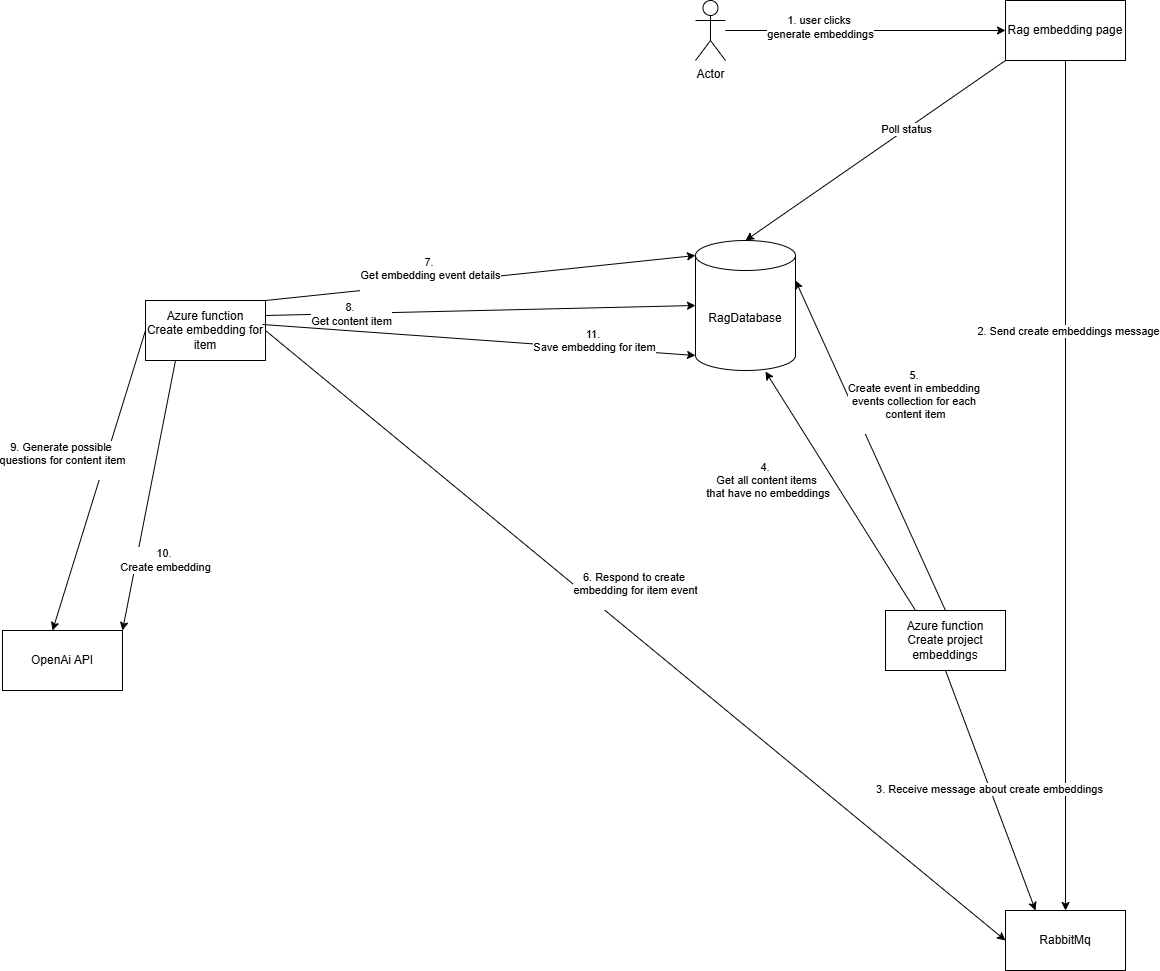

The diagram above was exported from draw.io. Its source (the exported page's mxGraphModel, read from the mxfile embedded in the PNG):
<mxGraphModel dx="2667" dy="1269" grid="1" gridSize="10" guides="1" tooltips="1" connect="1" arrows="1" fold="1" page="1" pageScale="1" pageWidth="827" pageHeight="1169" math="0" shadow="0">
  <root>
    <mxCell id="0" />
    <mxCell id="1" parent="0" />
    <mxCell id="Wi5VQ90-tEAxTMl6GfkZ-1" value="Rag embedding page" style="rounded=0;whiteSpace=wrap;html=1;" vertex="1" parent="1">
      <mxGeometry x="530" y="160" width="120" height="60" as="geometry" />
    </mxCell>
    <mxCell id="Wi5VQ90-tEAxTMl6GfkZ-2" value="Actor" style="shape=umlActor;verticalLabelPosition=bottom;verticalAlign=top;html=1;outlineConnect=0;" vertex="1" parent="1">
      <mxGeometry x="220" y="160" width="30" height="60" as="geometry" />
    </mxCell>
    <mxCell id="Wi5VQ90-tEAxTMl6GfkZ-3" value="" style="endArrow=classic;html=1;rounded=0;entryX=0;entryY=0.5;entryDx=0;entryDy=0;" edge="1" parent="1" source="Wi5VQ90-tEAxTMl6GfkZ-2" target="Wi5VQ90-tEAxTMl6GfkZ-1">
      <mxGeometry width="50" height="50" relative="1" as="geometry">
        <mxPoint x="650" y="400" as="sourcePoint" />
        <mxPoint x="700" y="350" as="targetPoint" />
      </mxGeometry>
    </mxCell>
    <mxCell id="Wi5VQ90-tEAxTMl6GfkZ-6" value="1. user clicks&amp;nbsp;&lt;div&gt;generate embeddings&lt;/div&gt;" style="edgeLabel;html=1;align=center;verticalAlign=middle;resizable=0;points=[];" vertex="1" connectable="0" parent="Wi5VQ90-tEAxTMl6GfkZ-3">
      <mxGeometry x="-0.3273" y="4" relative="1" as="geometry">
        <mxPoint as="offset" />
      </mxGeometry>
    </mxCell>
    <mxCell id="Wi5VQ90-tEAxTMl6GfkZ-7" value="" style="endArrow=classic;html=1;rounded=0;exitX=0.5;exitY=1;exitDx=0;exitDy=0;" edge="1" parent="1" source="Wi5VQ90-tEAxTMl6GfkZ-1" target="Wi5VQ90-tEAxTMl6GfkZ-8">
      <mxGeometry width="50" height="50" relative="1" as="geometry">
        <mxPoint x="580" y="950" as="sourcePoint" />
        <mxPoint x="630" y="900" as="targetPoint" />
      </mxGeometry>
    </mxCell>
    <mxCell id="Wi5VQ90-tEAxTMl6GfkZ-9" value="2. Send create embeddings message" style="edgeLabel;html=1;align=center;verticalAlign=middle;resizable=0;points=[];" vertex="1" connectable="0" parent="Wi5VQ90-tEAxTMl6GfkZ-7">
      <mxGeometry x="-0.1765" y="2" relative="1" as="geometry">
        <mxPoint y="-80" as="offset" />
      </mxGeometry>
    </mxCell>
    <mxCell id="Wi5VQ90-tEAxTMl6GfkZ-8" value="RabbitMq" style="rounded=0;whiteSpace=wrap;html=1;" vertex="1" parent="1">
      <mxGeometry x="530" y="1070" width="120" height="60" as="geometry" />
    </mxCell>
    <mxCell id="Wi5VQ90-tEAxTMl6GfkZ-10" value="RagDatabase" style="shape=cylinder3;whiteSpace=wrap;html=1;boundedLbl=1;backgroundOutline=1;size=15;" vertex="1" parent="1">
      <mxGeometry x="220" y="400" width="100" height="130" as="geometry" />
    </mxCell>
    <mxCell id="Wi5VQ90-tEAxTMl6GfkZ-11" value="" style="endArrow=classic;html=1;rounded=0;entryX=1;entryY=0;entryDx=0;entryDy=40;entryPerimeter=0;exitX=0.5;exitY=0;exitDx=0;exitDy=0;" edge="1" parent="1" source="Wi5VQ90-tEAxTMl6GfkZ-17" target="Wi5VQ90-tEAxTMl6GfkZ-10">
      <mxGeometry width="50" height="50" relative="1" as="geometry">
        <mxPoint x="580" y="950" as="sourcePoint" />
        <mxPoint x="630" y="900" as="targetPoint" />
      </mxGeometry>
    </mxCell>
    <mxCell id="Wi5VQ90-tEAxTMl6GfkZ-12" value="4.&amp;nbsp;&lt;div&gt;Get all content items&lt;div&gt;&amp;nbsp;that have no embeddings&lt;/div&gt;&lt;/div&gt;" style="edgeLabel;html=1;align=center;verticalAlign=middle;resizable=0;points=[];" vertex="1" connectable="0" parent="Wi5VQ90-tEAxTMl6GfkZ-11">
      <mxGeometry x="-0.1333" y="4" relative="1" as="geometry">
        <mxPoint x="-111" y="11" as="offset" />
      </mxGeometry>
    </mxCell>
    <mxCell id="Wi5VQ90-tEAxTMl6GfkZ-13" value="" style="endArrow=classic;html=1;rounded=0;entryX=0.5;entryY=0;entryDx=0;entryDy=0;entryPerimeter=0;exitX=0;exitY=1;exitDx=0;exitDy=0;" edge="1" parent="1" source="Wi5VQ90-tEAxTMl6GfkZ-1" target="Wi5VQ90-tEAxTMl6GfkZ-10">
      <mxGeometry width="50" height="50" relative="1" as="geometry">
        <mxPoint x="580" y="950" as="sourcePoint" />
        <mxPoint x="630" y="900" as="targetPoint" />
      </mxGeometry>
    </mxCell>
    <mxCell id="Wi5VQ90-tEAxTMl6GfkZ-14" value="Poll status" style="edgeLabel;html=1;align=center;verticalAlign=middle;resizable=0;points=[];" vertex="1" connectable="0" parent="Wi5VQ90-tEAxTMl6GfkZ-13">
      <mxGeometry x="-0.2348" relative="1" as="geometry">
        <mxPoint as="offset" />
      </mxGeometry>
    </mxCell>
    <mxCell id="Wi5VQ90-tEAxTMl6GfkZ-15" value="OpenAi API" style="rounded=0;whiteSpace=wrap;html=1;" vertex="1" parent="1">
      <mxGeometry x="-473" y="790" width="120" height="60" as="geometry" />
    </mxCell>
    <mxCell id="Wi5VQ90-tEAxTMl6GfkZ-17" value="Azure function&lt;br&gt;Create project embeddings" style="rounded=0;whiteSpace=wrap;html=1;" vertex="1" parent="1">
      <mxGeometry x="410" y="770" width="120" height="60" as="geometry" />
    </mxCell>
    <mxCell id="Wi5VQ90-tEAxTMl6GfkZ-18" value="" style="endArrow=classic;html=1;rounded=0;entryX=0.25;entryY=0;entryDx=0;entryDy=0;exitX=0.5;exitY=1;exitDx=0;exitDy=0;" edge="1" parent="1" source="Wi5VQ90-tEAxTMl6GfkZ-17" target="Wi5VQ90-tEAxTMl6GfkZ-8">
      <mxGeometry width="50" height="50" relative="1" as="geometry">
        <mxPoint x="580" y="950" as="sourcePoint" />
        <mxPoint x="630" y="900" as="targetPoint" />
      </mxGeometry>
    </mxCell>
    <mxCell id="Wi5VQ90-tEAxTMl6GfkZ-19" value="3. Receive message about create embeddings" style="edgeLabel;html=1;align=center;verticalAlign=middle;resizable=0;points=[];" vertex="1" connectable="0" parent="Wi5VQ90-tEAxTMl6GfkZ-18">
      <mxGeometry x="-0.0162" y="-1" relative="1" as="geometry">
        <mxPoint as="offset" />
      </mxGeometry>
    </mxCell>
    <mxCell id="Wi5VQ90-tEAxTMl6GfkZ-22" value="" style="endArrow=classic;html=1;rounded=0;entryX=0.7;entryY=1.008;entryDx=0;entryDy=0;entryPerimeter=0;exitX=0.25;exitY=0;exitDx=0;exitDy=0;" edge="1" parent="1" source="Wi5VQ90-tEAxTMl6GfkZ-17" target="Wi5VQ90-tEAxTMl6GfkZ-10">
      <mxGeometry width="50" height="50" relative="1" as="geometry">
        <mxPoint x="930" y="670" as="sourcePoint" />
        <mxPoint x="910" y="880" as="targetPoint" />
      </mxGeometry>
    </mxCell>
    <mxCell id="Wi5VQ90-tEAxTMl6GfkZ-23" value="5.&amp;nbsp;&lt;div&gt;Create event in embedding&amp;nbsp;&lt;div&gt;events collection for each&amp;nbsp;&lt;/div&gt;&lt;div&gt;content item&lt;div&gt;&lt;br&gt;&lt;/div&gt;&lt;/div&gt;&lt;/div&gt;" style="edgeLabel;html=1;align=center;verticalAlign=middle;resizable=0;points=[];" vertex="1" connectable="0" parent="Wi5VQ90-tEAxTMl6GfkZ-22">
      <mxGeometry x="0.3129" relative="1" as="geometry">
        <mxPoint x="98" y="-53" as="offset" />
      </mxGeometry>
    </mxCell>
    <mxCell id="Wi5VQ90-tEAxTMl6GfkZ-24" value="Azure function&lt;br&gt;Create embedding for item" style="rounded=0;whiteSpace=wrap;html=1;" vertex="1" parent="1">
      <mxGeometry x="-330" y="460" width="120" height="60" as="geometry" />
    </mxCell>
    <mxCell id="Wi5VQ90-tEAxTMl6GfkZ-25" value="6. Respond to create&amp;nbsp;&lt;div&gt;embedding for item event&lt;div&gt;&lt;br&gt;&lt;/div&gt;&lt;/div&gt;" style="endArrow=classic;html=1;rounded=0;entryX=0;entryY=0.5;entryDx=0;entryDy=0;exitX=1;exitY=0.5;exitDx=0;exitDy=0;" edge="1" parent="1" source="Wi5VQ90-tEAxTMl6GfkZ-24" target="Wi5VQ90-tEAxTMl6GfkZ-8">
      <mxGeometry x="-0.0597" y="35" width="50" height="50" relative="1" as="geometry">
        <mxPoint x="390" y="670" as="sourcePoint" />
        <mxPoint x="440" y="620" as="targetPoint" />
        <mxPoint as="offset" />
      </mxGeometry>
    </mxCell>
    <mxCell id="Wi5VQ90-tEAxTMl6GfkZ-26" value="" style="endArrow=classic;html=1;rounded=0;entryX=0;entryY=0;entryDx=0;entryDy=15;entryPerimeter=0;exitX=1;exitY=0;exitDx=0;exitDy=0;" edge="1" parent="1" source="Wi5VQ90-tEAxTMl6GfkZ-24" target="Wi5VQ90-tEAxTMl6GfkZ-10">
      <mxGeometry width="50" height="50" relative="1" as="geometry">
        <mxPoint x="330" y="700" as="sourcePoint" />
        <mxPoint x="440" y="620" as="targetPoint" />
      </mxGeometry>
    </mxCell>
    <mxCell id="Wi5VQ90-tEAxTMl6GfkZ-27" value="7.&amp;nbsp;&lt;div&gt;Get embedding event details&lt;div&gt;&lt;br&gt;&lt;/div&gt;&lt;/div&gt;" style="edgeLabel;html=1;align=center;verticalAlign=middle;resizable=0;points=[];" vertex="1" connectable="0" parent="Wi5VQ90-tEAxTMl6GfkZ-26">
      <mxGeometry x="-0.0687" y="1" relative="1" as="geometry">
        <mxPoint x="-35" y="-4" as="offset" />
      </mxGeometry>
    </mxCell>
    <mxCell id="Wi5VQ90-tEAxTMl6GfkZ-28" value="" style="endArrow=classic;html=1;rounded=0;exitX=0;exitY=0.5;exitDx=0;exitDy=0;entryX=0.417;entryY=0;entryDx=0;entryDy=0;entryPerimeter=0;" edge="1" parent="1" source="Wi5VQ90-tEAxTMl6GfkZ-24" target="Wi5VQ90-tEAxTMl6GfkZ-15">
      <mxGeometry width="50" height="50" relative="1" as="geometry">
        <mxPoint x="390" y="670" as="sourcePoint" />
        <mxPoint x="440" y="620" as="targetPoint" />
      </mxGeometry>
    </mxCell>
    <mxCell id="Wi5VQ90-tEAxTMl6GfkZ-31" value="9. Generate possible&amp;nbsp;&lt;div&gt;questions for content item&lt;div&gt;&lt;br&gt;&lt;/div&gt;&lt;/div&gt;" style="edgeLabel;html=1;align=center;verticalAlign=middle;resizable=0;points=[];" vertex="1" connectable="0" parent="Wi5VQ90-tEAxTMl6GfkZ-28">
      <mxGeometry x="0.0766" y="1" relative="1" as="geometry">
        <mxPoint x="-34" y="-32" as="offset" />
      </mxGeometry>
    </mxCell>
    <mxCell id="Wi5VQ90-tEAxTMl6GfkZ-29" value="" style="endArrow=classic;html=1;rounded=0;exitX=1;exitY=0.25;exitDx=0;exitDy=0;entryX=0;entryY=0.5;entryDx=0;entryDy=0;entryPerimeter=0;" edge="1" parent="1" source="Wi5VQ90-tEAxTMl6GfkZ-24" target="Wi5VQ90-tEAxTMl6GfkZ-10">
      <mxGeometry width="50" height="50" relative="1" as="geometry">
        <mxPoint x="390" y="670" as="sourcePoint" />
        <mxPoint x="440" y="620" as="targetPoint" />
      </mxGeometry>
    </mxCell>
    <mxCell id="Wi5VQ90-tEAxTMl6GfkZ-30" value="8.&amp;nbsp;&lt;div&gt;Get content item&lt;/div&gt;" style="edgeLabel;html=1;align=center;verticalAlign=middle;resizable=0;points=[];" vertex="1" connectable="0" parent="Wi5VQ90-tEAxTMl6GfkZ-29">
      <mxGeometry x="-0.6" relative="1" as="geometry">
        <mxPoint as="offset" />
      </mxGeometry>
    </mxCell>
    <mxCell id="Wi5VQ90-tEAxTMl6GfkZ-32" value="" style="endArrow=classic;html=1;rounded=0;exitX=0.25;exitY=1;exitDx=0;exitDy=0;entryX=1;entryY=0;entryDx=0;entryDy=0;" edge="1" parent="1" source="Wi5VQ90-tEAxTMl6GfkZ-24" target="Wi5VQ90-tEAxTMl6GfkZ-15">
      <mxGeometry width="50" height="50" relative="1" as="geometry">
        <mxPoint x="390" y="670" as="sourcePoint" />
        <mxPoint x="440" y="620" as="targetPoint" />
      </mxGeometry>
    </mxCell>
    <mxCell id="Wi5VQ90-tEAxTMl6GfkZ-33" value="10.&amp;nbsp;&lt;div&gt;Create embedding&lt;/div&gt;" style="edgeLabel;html=1;align=center;verticalAlign=middle;resizable=0;points=[];" vertex="1" connectable="0" parent="Wi5VQ90-tEAxTMl6GfkZ-32">
      <mxGeometry x="0.472" y="2" relative="1" as="geometry">
        <mxPoint x="27" as="offset" />
      </mxGeometry>
    </mxCell>
    <mxCell id="Wi5VQ90-tEAxTMl6GfkZ-34" value="" style="endArrow=classic;html=1;rounded=0;exitX=0.975;exitY=0.4;exitDx=0;exitDy=0;exitPerimeter=0;entryX=0;entryY=1;entryDx=0;entryDy=-15;entryPerimeter=0;" edge="1" parent="1" source="Wi5VQ90-tEAxTMl6GfkZ-24" target="Wi5VQ90-tEAxTMl6GfkZ-10">
      <mxGeometry width="50" height="50" relative="1" as="geometry">
        <mxPoint x="390" y="670" as="sourcePoint" />
        <mxPoint x="440" y="620" as="targetPoint" />
      </mxGeometry>
    </mxCell>
    <mxCell id="Wi5VQ90-tEAxTMl6GfkZ-35" value="11.&amp;nbsp;&lt;div&gt;Save embedding for item&lt;div&gt;&lt;br&gt;&lt;/div&gt;&lt;/div&gt;" style="edgeLabel;html=1;align=center;verticalAlign=middle;resizable=0;points=[];" vertex="1" connectable="0" parent="Wi5VQ90-tEAxTMl6GfkZ-34">
      <mxGeometry x="-0.1631" relative="1" as="geometry">
        <mxPoint x="150" y="10" as="offset" />
      </mxGeometry>
    </mxCell>
  </root>
</mxGraphModel>